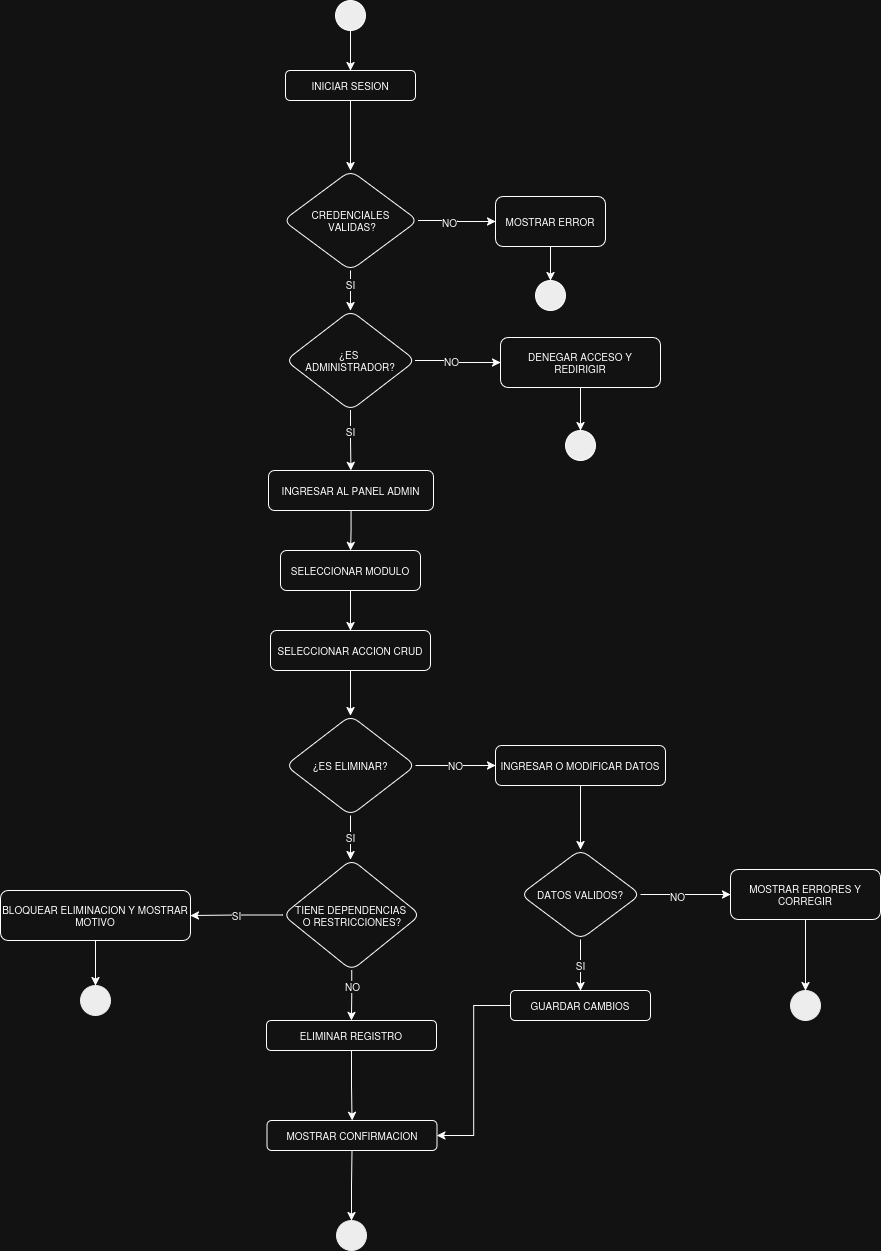

The diagram above was exported from draw.io. Its source (the exported page's mxGraphModel, read from the mxfile embedded in the PNG):
<mxGraphModel dx="860" dy="483" grid="1" gridSize="10" guides="1" tooltips="1" connect="1" arrows="1" fold="1" page="1" pageScale="1" pageWidth="827" pageHeight="1169" math="0" shadow="0">
  <root>
    <mxCell id="0" />
    <mxCell id="1" parent="0" />
    <mxCell id="s-2NKho1s8sLBYW-zs7U-1" parent="1" style="ellipse;whiteSpace=wrap;html=1;fontSize=10;fillColor=#000000;" value="" vertex="1">
      <mxGeometry height="30" width="30" x="895" y="310" as="geometry" />
    </mxCell>
    <mxCell id="s-2NKho1s8sLBYW-zs7U-2" parent="1" style="rounded=1;whiteSpace=wrap;html=1;fontSize=10;" value="INICIAR SESION" vertex="1">
      <mxGeometry height="30" width="130" x="845" y="380" as="geometry" />
    </mxCell>
    <mxCell id="s-2NKho1s8sLBYW-zs7U-3" edge="1" parent="1" source="s-2NKho1s8sLBYW-zs7U-1" style="edgeStyle=orthogonalEdgeStyle;rounded=0;orthogonalLoop=1;jettySize=auto;html=1;fontSize=10;" target="s-2NKho1s8sLBYW-zs7U-2">
      <mxGeometry relative="1" as="geometry" />
    </mxCell>
    <mxCell id="s-2NKho1s8sLBYW-zs7U-4" parent="1" style="rhombus;whiteSpace=wrap;html=1;fontSize=10;rounded=1;" value="&lt;div&gt;CREDENCIALES&lt;/div&gt;&lt;div&gt;&amp;nbsp;VALIDAS?&lt;/div&gt;" vertex="1">
      <mxGeometry height="100" width="135" x="842.5" y="480" as="geometry" />
    </mxCell>
    <mxCell id="s-2NKho1s8sLBYW-zs7U-5" edge="1" parent="1" source="s-2NKho1s8sLBYW-zs7U-2" style="edgeStyle=orthogonalEdgeStyle;rounded=0;orthogonalLoop=1;jettySize=auto;html=1;entryX=0.5;entryY=0;entryDx=0;entryDy=0;fontSize=10;" target="s-2NKho1s8sLBYW-zs7U-4">
      <mxGeometry relative="1" as="geometry">
        <mxPoint x="915" y="430.00000000000006" as="targetPoint" />
      </mxGeometry>
    </mxCell>
    <mxCell id="s-2NKho1s8sLBYW-zs7U-6" parent="1" style="whiteSpace=wrap;html=1;fontSize=10;rounded=1;" value="MOSTRAR ERROR" vertex="1">
      <mxGeometry height="50" width="110" x="1055" y="506" as="geometry" />
    </mxCell>
    <mxCell id="s-2NKho1s8sLBYW-zs7U-7" edge="1" parent="1" source="s-2NKho1s8sLBYW-zs7U-4" style="edgeStyle=orthogonalEdgeStyle;rounded=0;orthogonalLoop=1;jettySize=auto;html=1;fontSize=10;" target="s-2NKho1s8sLBYW-zs7U-6">
      <mxGeometry relative="1" as="geometry" />
    </mxCell>
    <mxCell id="s-2NKho1s8sLBYW-zs7U-8" connectable="0" parent="s-2NKho1s8sLBYW-zs7U-7" style="edgeLabel;html=1;align=center;verticalAlign=middle;resizable=0;points=[];fontSize=10;" value="NO" vertex="1">
      <mxGeometry relative="1" x="-0.2" y="-1" as="geometry" />
    </mxCell>
    <mxCell id="s-2NKho1s8sLBYW-zs7U-9" parent="1" style="rhombus;whiteSpace=wrap;html=1;fontSize=10;rounded=1;" value="&lt;div&gt;¿ES&amp;nbsp;&lt;/div&gt;&lt;div&gt;ADMINISTRADOR?&lt;/div&gt;" vertex="1">
      <mxGeometry height="100" width="130" x="845" y="620" as="geometry" />
    </mxCell>
    <mxCell id="s-2NKho1s8sLBYW-zs7U-10" edge="1" parent="1" source="s-2NKho1s8sLBYW-zs7U-4" style="edgeStyle=orthogonalEdgeStyle;rounded=0;orthogonalLoop=1;jettySize=auto;html=1;fontSize=10;" target="s-2NKho1s8sLBYW-zs7U-9">
      <mxGeometry relative="1" as="geometry" />
    </mxCell>
    <mxCell id="s-2NKho1s8sLBYW-zs7U-11" connectable="0" parent="s-2NKho1s8sLBYW-zs7U-10" style="edgeLabel;html=1;align=center;verticalAlign=middle;resizable=0;points=[];fontSize=10;" value="SI" vertex="1">
      <mxGeometry relative="1" x="-0.35" y="-1" as="geometry" />
    </mxCell>
    <mxCell id="s-2NKho1s8sLBYW-zs7U-12" parent="1" style="whiteSpace=wrap;html=1;rounded=1;fontSize=10;" value="DENEGAR ACCESO Y REDIRIGIR" vertex="1">
      <mxGeometry height="50" width="160" x="1060" y="647" as="geometry" />
    </mxCell>
    <mxCell id="s-2NKho1s8sLBYW-zs7U-13" edge="1" parent="1" source="s-2NKho1s8sLBYW-zs7U-9" style="edgeStyle=orthogonalEdgeStyle;rounded=0;orthogonalLoop=1;jettySize=auto;html=1;fontSize=10;" target="s-2NKho1s8sLBYW-zs7U-12">
      <mxGeometry relative="1" as="geometry" />
    </mxCell>
    <mxCell id="s-2NKho1s8sLBYW-zs7U-14" connectable="0" parent="s-2NKho1s8sLBYW-zs7U-13" style="edgeLabel;html=1;align=center;verticalAlign=middle;resizable=0;points=[];fontSize=10;" value="NO" vertex="1">
      <mxGeometry relative="1" x="-0.2" y="-1" as="geometry">
        <mxPoint y="-1" as="offset" />
      </mxGeometry>
    </mxCell>
    <mxCell id="s-2NKho1s8sLBYW-zs7U-15" parent="1" style="rounded=1;whiteSpace=wrap;html=1;fontSize=10;" value="INGRESAR AL PANEL ADMIN" vertex="1">
      <mxGeometry height="40" width="165" x="828" y="780" as="geometry" />
    </mxCell>
    <mxCell id="s-2NKho1s8sLBYW-zs7U-16" edge="1" parent="1" source="s-2NKho1s8sLBYW-zs7U-9" style="edgeStyle=orthogonalEdgeStyle;rounded=0;orthogonalLoop=1;jettySize=auto;html=1;fontSize=10;" target="s-2NKho1s8sLBYW-zs7U-15">
      <mxGeometry relative="1" as="geometry" />
    </mxCell>
    <mxCell id="s-2NKho1s8sLBYW-zs7U-17" connectable="0" parent="s-2NKho1s8sLBYW-zs7U-16" style="edgeLabel;html=1;align=center;verticalAlign=middle;resizable=0;points=[];fontSize=10;" value="SI" vertex="1">
      <mxGeometry relative="1" x="-0.35" y="-1" as="geometry" />
    </mxCell>
    <mxCell id="s-2NKho1s8sLBYW-zs7U-18" parent="1" style="rounded=1;whiteSpace=wrap;html=1;fontSize=10;glass=0;" value="SELECCIONAR MODULO" vertex="1">
      <mxGeometry height="40" width="140" x="840" y="860" as="geometry" />
    </mxCell>
    <mxCell id="s-2NKho1s8sLBYW-zs7U-19" edge="1" parent="1" source="s-2NKho1s8sLBYW-zs7U-15" style="edgeStyle=orthogonalEdgeStyle;rounded=0;orthogonalLoop=1;jettySize=auto;html=1;fontSize=10;" target="s-2NKho1s8sLBYW-zs7U-18">
      <mxGeometry relative="1" as="geometry">
        <mxPoint x="910" y="851.9200000000001" as="sourcePoint" />
      </mxGeometry>
    </mxCell>
    <mxCell id="s-2NKho1s8sLBYW-zs7U-29" parent="1" style="rounded=1;whiteSpace=wrap;html=1;fontSize=10;" value="SELECCIONAR ACCION CRUD" vertex="1">
      <mxGeometry height="40" width="160" x="830" y="940" as="geometry" />
    </mxCell>
    <mxCell id="s-2NKho1s8sLBYW-zs7U-33" edge="1" parent="1" source="s-2NKho1s8sLBYW-zs7U-18" style="edgeStyle=orthogonalEdgeStyle;rounded=0;orthogonalLoop=1;jettySize=auto;html=1;fontSize=10;" target="s-2NKho1s8sLBYW-zs7U-29">
      <mxGeometry relative="1" as="geometry">
        <mxPoint x="780" y="979.9200000000001" as="sourcePoint" />
      </mxGeometry>
    </mxCell>
    <mxCell id="s-2NKho1s8sLBYW-zs7U-51" edge="1" parent="1" source="s-2NKho1s8sLBYW-zs7U-29" style="edgeStyle=orthogonalEdgeStyle;rounded=0;orthogonalLoop=1;jettySize=auto;html=1;fontSize=10;exitX=0.5;exitY=1;exitDx=0;exitDy=0;entryX=0.5;entryY=0;entryDx=0;entryDy=0;" target="s-2NKho1s8sLBYW-zs7U-87">
      <mxGeometry relative="1" as="geometry">
        <mxPoint x="910" y="1020" as="sourcePoint" />
      </mxGeometry>
    </mxCell>
    <mxCell id="s-2NKho1s8sLBYW-zs7U-98" edge="1" parent="1" source="s-2NKho1s8sLBYW-zs7U-52" style="edgeStyle=orthogonalEdgeStyle;rounded=0;orthogonalLoop=1;jettySize=auto;html=1;fontSize=10;" target="s-2NKho1s8sLBYW-zs7U-61" value="SI">
      <mxGeometry relative="1" as="geometry" />
    </mxCell>
    <mxCell id="s-2NKho1s8sLBYW-zs7U-52" parent="1" style="rhombus;whiteSpace=wrap;html=1;fontSize=10;rounded=1;" value="DATOS VALIDOS?" vertex="1">
      <mxGeometry height="90" width="120" x="1080" y="1159" as="geometry" />
    </mxCell>
    <mxCell id="s-2NKho1s8sLBYW-zs7U-106" edge="1" parent="1" source="s-2NKho1s8sLBYW-zs7U-54" style="edgeStyle=orthogonalEdgeStyle;rounded=0;orthogonalLoop=1;jettySize=auto;html=1;entryX=0.5;entryY=0;entryDx=0;entryDy=0;fontSize=10;" target="s-2NKho1s8sLBYW-zs7U-105">
      <mxGeometry relative="1" as="geometry" />
    </mxCell>
    <mxCell id="s-2NKho1s8sLBYW-zs7U-54" parent="1" style="whiteSpace=wrap;html=1;fontSize=10;rounded=1;" value="MOSTRAR ERRORES Y CORREGIR" vertex="1">
      <mxGeometry height="50" width="150" x="1290" y="1179" as="geometry" />
    </mxCell>
    <mxCell id="s-2NKho1s8sLBYW-zs7U-55" edge="1" parent="1" source="s-2NKho1s8sLBYW-zs7U-52" style="edgeStyle=orthogonalEdgeStyle;rounded=0;orthogonalLoop=1;jettySize=auto;html=1;fontSize=10;" target="s-2NKho1s8sLBYW-zs7U-54">
      <mxGeometry relative="1" as="geometry" />
    </mxCell>
    <mxCell id="s-2NKho1s8sLBYW-zs7U-56" connectable="0" parent="s-2NKho1s8sLBYW-zs7U-55" style="edgeLabel;html=1;align=center;verticalAlign=middle;resizable=0;points=[];fontSize=10;" value="NO" vertex="1">
      <mxGeometry relative="1" x="-0.2" y="-1" as="geometry" />
    </mxCell>
    <mxCell id="s-2NKho1s8sLBYW-zs7U-102" edge="1" parent="1" source="s-2NKho1s8sLBYW-zs7U-61" style="edgeStyle=orthogonalEdgeStyle;rounded=0;orthogonalLoop=1;jettySize=auto;html=1;entryX=1;entryY=0.5;entryDx=0;entryDy=0;fontSize=10;" target="s-2NKho1s8sLBYW-zs7U-76">
      <mxGeometry relative="1" as="geometry" />
    </mxCell>
    <mxCell id="s-2NKho1s8sLBYW-zs7U-61" parent="1" style="rounded=1;whiteSpace=wrap;html=1;fontSize=10;" value="GUARDAR CAMBIOS" vertex="1">
      <mxGeometry height="30" width="140" x="1070" y="1300" as="geometry" />
    </mxCell>
    <mxCell id="s-2NKho1s8sLBYW-zs7U-101" edge="1" parent="1" source="s-2NKho1s8sLBYW-zs7U-70" style="edgeStyle=orthogonalEdgeStyle;rounded=0;orthogonalLoop=1;jettySize=auto;html=1;entryX=0.5;entryY=0;entryDx=0;entryDy=0;fontSize=10;" target="s-2NKho1s8sLBYW-zs7U-76">
      <mxGeometry relative="1" as="geometry" />
    </mxCell>
    <mxCell id="s-2NKho1s8sLBYW-zs7U-70" parent="1" style="rounded=1;whiteSpace=wrap;html=1;fontSize=10;" value="ELIMINAR REGISTRO" vertex="1">
      <mxGeometry height="30" width="170" x="826" y="1330" as="geometry" />
    </mxCell>
    <mxCell id="s-2NKho1s8sLBYW-zs7U-73" parent="1" style="ellipse;whiteSpace=wrap;html=1;fillColor=#000000;strokeColor=#000000;fontSize=10;" value="" vertex="1">
      <mxGeometry height="30" width="30" x="896" y="1530" as="geometry" />
    </mxCell>
    <mxCell id="s-2NKho1s8sLBYW-zs7U-76" parent="1" style="rounded=1;whiteSpace=wrap;html=1;fontSize=10;" value="MOSTRAR CONFIRMACION" vertex="1">
      <mxGeometry height="30" width="170" x="826.5" y="1430" as="geometry" />
    </mxCell>
    <mxCell id="s-2NKho1s8sLBYW-zs7U-77" edge="1" parent="1" source="s-2NKho1s8sLBYW-zs7U-73" style="edgeStyle=orthogonalEdgeStyle;rounded=0;orthogonalLoop=1;jettySize=auto;html=1;fontSize=10;startArrow=classic;startFill=1;endArrow=none;endFill=0;" target="s-2NKho1s8sLBYW-zs7U-76">
      <mxGeometry relative="1" as="geometry" />
    </mxCell>
    <mxCell id="s-2NKho1s8sLBYW-zs7U-80" parent="1" style="ellipse;whiteSpace=wrap;html=1;fontSize=10;fillColor=#000000;" value="" vertex="1">
      <mxGeometry height="30" width="30" x="1125" y="740" as="geometry" />
    </mxCell>
    <mxCell id="s-2NKho1s8sLBYW-zs7U-81" edge="1" parent="1" source="s-2NKho1s8sLBYW-zs7U-12" style="edgeStyle=orthogonalEdgeStyle;rounded=0;orthogonalLoop=1;jettySize=auto;html=1;fontSize=10;" target="s-2NKho1s8sLBYW-zs7U-80">
      <mxGeometry relative="1" as="geometry" />
    </mxCell>
    <mxCell id="s-2NKho1s8sLBYW-zs7U-84" parent="1" style="ellipse;whiteSpace=wrap;html=1;fontSize=10;fillColor=#000000;" value="" vertex="1">
      <mxGeometry height="30" width="30" x="1095" y="590" as="geometry" />
    </mxCell>
    <mxCell id="s-2NKho1s8sLBYW-zs7U-85" edge="1" parent="1" source="s-2NKho1s8sLBYW-zs7U-6" style="edgeStyle=orthogonalEdgeStyle;rounded=0;orthogonalLoop=1;jettySize=auto;html=1;entryX=0.5;entryY=0;entryDx=0;entryDy=0;fontSize=10;" target="s-2NKho1s8sLBYW-zs7U-84">
      <mxGeometry relative="1" as="geometry">
        <mxPoint x="1110" y="581" as="targetPoint" />
      </mxGeometry>
    </mxCell>
    <mxCell id="s-2NKho1s8sLBYW-zs7U-88" edge="1" parent="1" source="s-2NKho1s8sLBYW-zs7U-87" style="edgeStyle=orthogonalEdgeStyle;rounded=0;orthogonalLoop=1;jettySize=auto;html=1;fontSize=10;" value="SI">
      <mxGeometry relative="1" as="geometry">
        <mxPoint x="910" y="1169" as="targetPoint" />
      </mxGeometry>
    </mxCell>
    <mxCell id="s-2NKho1s8sLBYW-zs7U-91" edge="1" parent="1" source="s-2NKho1s8sLBYW-zs7U-87" style="edgeStyle=orthogonalEdgeStyle;rounded=0;orthogonalLoop=1;jettySize=auto;html=1;entryX=0;entryY=0.5;entryDx=0;entryDy=0;fontSize=10;" target="s-2NKho1s8sLBYW-zs7U-89" value="NO">
      <mxGeometry relative="1" as="geometry" />
    </mxCell>
    <mxCell id="s-2NKho1s8sLBYW-zs7U-87" parent="1" style="rhombus;whiteSpace=wrap;html=1;fontSize=10;rounded=1;" value="&lt;div&gt;¿ES ELIMINAR?&lt;/div&gt;" vertex="1">
      <mxGeometry height="100" width="130" x="845" y="1025" as="geometry" />
    </mxCell>
    <mxCell id="s-2NKho1s8sLBYW-zs7U-92" edge="1" parent="1" source="s-2NKho1s8sLBYW-zs7U-89" style="edgeStyle=orthogonalEdgeStyle;rounded=0;orthogonalLoop=1;jettySize=auto;html=1;entryX=0.5;entryY=0;entryDx=0;entryDy=0;fontSize=10;" target="s-2NKho1s8sLBYW-zs7U-52">
      <mxGeometry relative="1" as="geometry" />
    </mxCell>
    <mxCell id="s-2NKho1s8sLBYW-zs7U-89" parent="1" style="rounded=1;whiteSpace=wrap;html=1;fontSize=10;" value="INGRESAR O MODIFICAR DATOS" vertex="1">
      <mxGeometry height="40" width="170" x="1055" y="1055" as="geometry" />
    </mxCell>
    <mxCell id="s-2NKho1s8sLBYW-zs7U-97" edge="1" parent="1" source="s-2NKho1s8sLBYW-zs7U-93" style="edgeStyle=orthogonalEdgeStyle;rounded=0;orthogonalLoop=1;jettySize=auto;html=1;entryX=1;entryY=0.5;entryDx=0;entryDy=0;fontSize=10;" target="s-2NKho1s8sLBYW-zs7U-94" value="SI">
      <mxGeometry relative="1" as="geometry" />
    </mxCell>
    <mxCell id="s-2NKho1s8sLBYW-zs7U-99" edge="1" parent="1" source="s-2NKho1s8sLBYW-zs7U-93" style="edgeStyle=orthogonalEdgeStyle;rounded=0;orthogonalLoop=1;jettySize=auto;html=1;entryX=0.5;entryY=0;entryDx=0;entryDy=0;fontSize=10;" target="s-2NKho1s8sLBYW-zs7U-70">
      <mxGeometry relative="1" as="geometry" />
    </mxCell>
    <mxCell id="s-2NKho1s8sLBYW-zs7U-104" connectable="0" parent="s-2NKho1s8sLBYW-zs7U-99" style="edgeLabel;html=1;align=center;verticalAlign=middle;resizable=0;points=[];fontSize=10;" value="NO" vertex="1">
      <mxGeometry relative="1" x="0.0692" y="-2" as="geometry">
        <mxPoint x="2" y="-11" as="offset" />
      </mxGeometry>
    </mxCell>
    <mxCell id="s-2NKho1s8sLBYW-zs7U-93" parent="1" style="rhombus;whiteSpace=wrap;html=1;fontSize=10;rounded=1;" value="&lt;div&gt;TIENE DEPENDENCIAS&amp;nbsp;&lt;/div&gt;&lt;div&gt;O&amp;nbsp;RESTRICCIONES?&lt;/div&gt;" vertex="1">
      <mxGeometry height="111" width="137.5" x="842.5" y="1169" as="geometry" />
    </mxCell>
    <mxCell id="s-2NKho1s8sLBYW-zs7U-94" parent="1" style="whiteSpace=wrap;html=1;fontSize=10;glass=0;rounded=1;" value="BLOQUEAR ELIMINACION Y MOSTRAR MOTIVO" vertex="1">
      <mxGeometry height="50" width="190" x="560" y="1200" as="geometry" />
    </mxCell>
    <mxCell id="s-2NKho1s8sLBYW-zs7U-95" parent="1" style="ellipse;whiteSpace=wrap;html=1;fillColor=#000000;strokeColor=#000000;fontSize=10;" value="" vertex="1">
      <mxGeometry height="30" width="30" x="640" y="1295" as="geometry" />
    </mxCell>
    <mxCell id="s-2NKho1s8sLBYW-zs7U-96" edge="1" parent="1" source="s-2NKho1s8sLBYW-zs7U-94" style="edgeStyle=orthogonalEdgeStyle;rounded=0;orthogonalLoop=1;jettySize=auto;html=1;fontSize=10;" target="s-2NKho1s8sLBYW-zs7U-95">
      <mxGeometry relative="1" as="geometry" />
    </mxCell>
    <mxCell id="s-2NKho1s8sLBYW-zs7U-105" parent="1" style="ellipse;whiteSpace=wrap;html=1;fillColor=#000000;strokeColor=#000000;fontSize=10;" value="" vertex="1">
      <mxGeometry height="30" width="30" x="1350" y="1300" as="geometry" />
    </mxCell>
  </root>
</mxGraphModel>